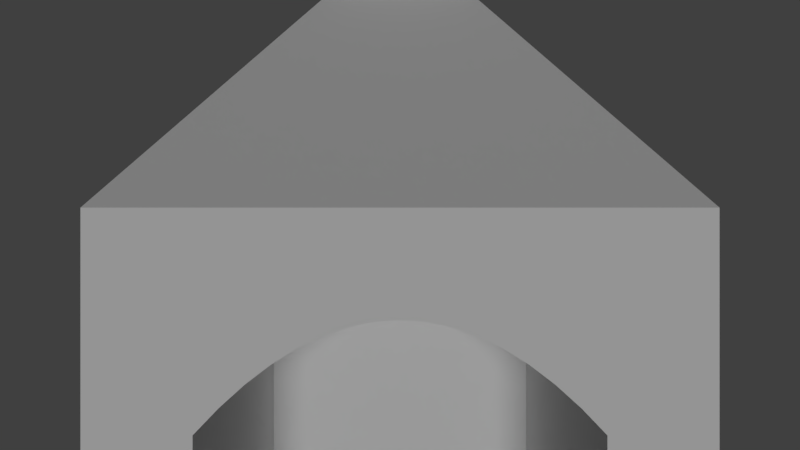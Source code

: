# Source: Fireplace.blend  (saved by Blender 2.79.0; exported with 4.5.12 LTS)
import bpy
from mathutils import Matrix  # noqa: F401  (used for matrix-valued properties, if any)

bpy.ops.wm.read_factory_settings(use_empty=True)
scene = bpy.context.scene
scene.name = 'Scene'

# ---- collections
col_collection_1 = bpy.data.collections.new('Collection 1'); scene.collection.children.link(col_collection_1)
col_collection_11 = bpy.data.collections.new('Collection 11'); scene.collection.children.link(col_collection_11)

# ---- materials (node trees are filled in below, after node groups)
mat_burntwood = bpy.data.materials.new('BurntWood')
mat_burntwood.alpha_threshold = 0.0
mat_burntwood.use_transparent_shadow = False
mat_burntwood.diffuse_color = (0.0, 0.0, 0.0, 1.0)
mat_burntwood.roughness = 0.5
mat_burntwood.specular_intensity = 0.0
mat_fireplace_mat = bpy.data.materials.new('Fireplace_mat')
mat_fireplace_mat.alpha_threshold = 0.0
mat_fireplace_mat.use_transparent_shadow = False
mat_fireplace_mat.roughness = 0.5
mat_fireplace_mat.specular_intensity = 0.0

# ---- material node trees

# ---- world
world_world = bpy.data.worlds.new('World'); scene.world = world_world
world_world.color = (0.05088, 0.05088, 0.05088)
world_world.use_sun_shadow = False
world_world.sun_shadow_jitter_overblur = 0.0
world_world.cycles.sampling_method = 'MANUAL'

# ---- cameras
cam_camera = bpy.data.cameras.new('Camera')
cam_camera.clip_end = 100.0
cam_camera.lens = 35.0
cam_camera.sensor_width = 32.0
cam_camera.sensor_height = 18.0
cam_camera.ortho_scale = 7.314
cam_camera.dof.focus_distance = 0.0
cam_camera.dof.aperture_fstop = 128.0

# ---- lights
light_lamp = bpy.data.lights.new('Lamp', 'SUN')
light_lamp.transmission_factor = 0.0
light_lamp.cutoff_distance = 30.0
light_lamp.angle = 0.1993
light_lamp.energy = 1.0
light_lamp.shadow_buffer_clip_start = 1.001
light_lamp.shadow_soft_size = 0.1
light_lamp.shadow_cascade_max_distance = 1000.0

# ---- meshes
me_cylinder_001 = bpy.data.meshes.new('Cylinder.001')
me_cylinder_001.from_pydata([(0.0, 1.0, -1.0), (0.0, 1.0, 1.0), (0.1951, 0.9808, -1.0), (0.1951, 0.9808, 1.0), (0.3827, 0.9239, -1.0), (0.3827, 0.9239, 1.0), (0.5556, 0.8315, -1.0), (0.5556, 0.8315, 1.0), (0.7071, 0.7071, -1.0), (0.7071, 0.7071, 1.0), (0.8315, 0.5556, -1.0), (0.8315, 0.5556, 1.0), (0.9239, 0.3827, -1.0), (0.9239, 0.3827, 1.0), (0.9808, 0.1951, -1.0), (0.9808, 0.1951, 1.0), (1.0, 7.55e-08, -1.0), (1.0, 7.55e-08, 1.0), (0.9808, -0.1951, -1.0), (0.9808, -0.1951, 1.0), (0.9239, -0.3827, -1.0), (0.9239, -0.3827, 1.0), (0.8315, -0.5556, -1.0), (0.8315, -0.5556, 1.0), (0.7071, -0.7071, -1.0), (0.7071, -0.7071, 1.0), (0.5556, -0.8315, -1.0), (0.5556, -0.8315, 1.0), (0.3827, -0.9239, -1.0), (0.3827, -0.9239, 1.0), (0.1951, -0.9808, -1.0), (0.1951, -0.9808, 1.0), (-3.258e-07, -1.0, -1.0), (-3.258e-07, -1.0, 1.0), (-0.1951, -0.9808, -1.0), (-0.1951, -0.9808, 1.0), (-0.3827, -0.9239, -1.0), (-0.3827, -0.9239, 1.0), (-0.5556, -0.8315, -1.0), (-0.5556, -0.8315, 1.0), (-0.7071, -0.7071, -1.0), (-0.7071, -0.7071, 1.0), (-0.8315, -0.5556, -1.0), (-0.8315, -0.5556, 1.0), (-0.9239, -0.3827, -1.0), (-0.9239, -0.3827, 1.0), (-0.9808, -0.1951, -1.0), (-0.9808, -0.1951, 1.0), (-1.0, 9.656e-07, -1.0), (-1.0, 9.656e-07, 1.0), (-0.9808, 0.1951, -1.0), (-0.9808, 0.1951, 1.0), (-0.9239, 0.3827, -1.0), (-0.9239, 0.3827, 1.0), (-0.8315, 0.5556, -1.0), (-0.8315, 0.5556, 1.0), (-0.7071, 0.7071, -1.0), (-0.7071, 0.7071, 1.0), (-0.5556, 0.8315, -1.0), (-0.5556, 0.8315, 1.0), (-0.3827, 0.9239, -1.0), (-0.3827, 0.9239, 1.0), (-0.1951, 0.9808, -1.0), (-0.1951, 0.9808, 1.0)], [], [(3, 1, 63, 61, 59, 57, 55, 53, 51, 49, 47, 45, 43, 41, 39, 37, 35, 33, 31, 29, 27, 25, 23, 21, 19, 17, 15, 13, 11, 9, 7, 5), (0, 2, 4, 6, 8, 10, 12, 14, 16, 18, 20, 22, 24, 26, 28, 30, 32, 34, 36, 38, 40, 42, 44, 46, 48, 50, 52, 54, 56, 58, 60, 62)])
_uv = me_cylinder_001.uv_layers.new(name='UVMap')
_uv.uv.foreach_set('vector', [0.4508, 1.0, 0.3542, 0.9904, 0.2632, 0.9715, 0.1813, 0.9442, 0.1116, 0.9094, 0.05691, 0.8684, 0.01921, 0.8229, 8.984e-08, 0.7746, 0.0, 0.7254, 0.01921, 0.6771, 0.05691, 0.6316, 0.1116, 0.5906, 0.1813, 0.5558, 0.2632, 0.5285, 0.3542, 0.5096, 0.4508, 0.5, 0.5492, 0.5, 0.6458, 0.5096, 0.7368, 0.5285, 0.8187, 0.5558, 0.8884, 0.5906, 0.9431, 0.6316, 0.9808, 0.6771, 1.0, 0.7254, 1.0, 0.7746, 0.9808, 0.8229, 0.9431, 0.8684, 0.8884, 0.9094, 0.8187, 0.9442, 0.7368, 0.9715, 0.6458, 0.9904, 0.5492, 1.0, 5.989e-08, 0.2746, 0.0, 0.2254, 0.01921, 0.1771, 0.05691, 0.1316, 0.1116, 0.09063, 0.1813, 0.05581, 0.2632, 0.02845, 0.3542, 0.009607, 0.4508, 1.497e-08, 0.5492, 0.0, 0.6458, 0.009607, 0.7368, 0.02845, 0.8187, 0.05581, 0.8884, 0.09063, 0.9431, 0.1316, 0.9808, 0.1771, 1.0, 0.2254, 1.0, 0.2746, 0.9808, 0.3229, 0.9431, 0.3684, 0.8884, 0.4094, 0.8187, 0.4442, 0.7368, 0.4715, 0.6458, 0.4904, 0.5492, 0.5, 0.4508, 0.5, 0.3542, 0.4904, 0.2632, 0.4715, 0.1813, 0.4442, 0.1116, 0.4094, 0.05691, 0.3684, 0.01921, 0.3229])
me_cylinder_001.materials.append(mat_burntwood)
me_cylinder_001.use_remesh_preserve_volume = False
me_cylinder_001.use_remesh_preserve_attributes = False
me_cylinder_001.use_mirror_vertex_groups = False
me_cylinder_001.update()
me_cylinder = bpy.data.meshes.new('Cylinder')
me_cylinder.from_pydata([(0.0, 1.0, -1.0), (0.0, 1.0, 1.0), (0.1951, 0.9808, -1.0), (0.1951, 0.9808, 1.0), (0.3827, 0.9239, -1.0), (0.3827, 0.9239, 1.0), (0.5556, 0.8315, -1.0), (0.5556, 0.8315, 1.0), (0.7071, 0.7071, -1.0), (0.7071, 0.7071, 1.0), (0.8315, 0.5556, -1.0), (0.8315, 0.5556, 1.0), (0.9239, 0.3827, -1.0), (0.9239, 0.3827, 1.0), (0.9808, 0.1951, -1.0), (0.9808, 0.1951, 1.0), (1.0, 7.55e-08, -1.0), (1.0, 7.55e-08, 1.0), (0.9808, -0.1951, -1.0), (0.9808, -0.1951, 1.0), (0.9239, -0.3827, -1.0), (0.9239, -0.3827, 1.0), (0.8315, -0.5556, -1.0), (0.8315, -0.5556, 1.0), (0.7071, -0.7071, -1.0), (0.7071, -0.7071, 1.0), (0.5556, -0.8315, -1.0), (0.5556, -0.8315, 1.0), (0.3827, -0.9239, -1.0), (0.3827, -0.9239, 1.0), (0.1951, -0.9808, -1.0), (0.1951, -0.9808, 1.0), (-3.258e-07, -1.0, -1.0), (-3.258e-07, -1.0, 1.0), (-0.1951, -0.9808, -1.0), (-0.1951, -0.9808, 1.0), (-0.3827, -0.9239, -1.0), (-0.3827, -0.9239, 1.0), (-0.5556, -0.8315, -1.0), (-0.5556, -0.8315, 1.0), (-0.7071, -0.7071, -1.0), (-0.7071, -0.7071, 1.0), (-0.8315, -0.5556, -1.0), (-0.8315, -0.5556, 1.0), (-0.9239, -0.3827, -1.0), (-0.9239, -0.3827, 1.0), (-0.9808, -0.1951, -1.0), (-0.9808, -0.1951, 1.0), (-1.0, 9.656e-07, -1.0), (-1.0, 9.656e-07, 1.0), (-0.9808, 0.1951, -1.0), (-0.9808, 0.1951, 1.0), (-0.9239, 0.3827, -1.0), (-0.9239, 0.3827, 1.0), (-0.8315, 0.5556, -1.0), (-0.8315, 0.5556, 1.0), (-0.7071, 0.7071, -1.0), (-0.7071, 0.7071, 1.0), (-0.5556, 0.8315, -1.0), (-0.5556, 0.8315, 1.0), (-0.3827, 0.9239, -1.0), (-0.3827, 0.9239, 1.0), (-0.1951, 0.9808, -1.0), (-0.1951, 0.9808, 1.0)], [], [(0, 1, 3, 2), (2, 3, 5, 4), (4, 5, 7, 6), (6, 7, 9, 8), (8, 9, 11, 10), (10, 11, 13, 12), (12, 13, 15, 14), (14, 15, 17, 16), (16, 17, 19, 18), (18, 19, 21, 20), (20, 21, 23, 22), (22, 23, 25, 24), (24, 25, 27, 26), (26, 27, 29, 28), (28, 29, 31, 30), (30, 31, 33, 32), (32, 33, 35, 34), (34, 35, 37, 36), (36, 37, 39, 38), (38, 39, 41, 40), (40, 41, 43, 42), (42, 43, 45, 44), (44, 45, 47, 46), (46, 47, 49, 48), (48, 49, 51, 50), (50, 51, 53, 52), (52, 53, 55, 54), (54, 55, 57, 56), (56, 57, 59, 58), (58, 59, 61, 60), (60, 61, 63, 62), (62, 63, 1, 0)])
_uv = me_cylinder.uv_layers.new(name='UVMap')
_uv.uv.foreach_set('vector', [0.2947, 0.5, 0.2947, 0.0, 0.3333, 4.47e-08, 0.3333, 0.5, 0.3333, 0.5, 0.3333, 4.47e-08, 0.3662, 2.98e-08, 0.3662, 0.5, 1.0, 5.96e-08, 1.0, 0.5, 0.9614, 0.5, 0.9614, 5.96e-08, 0.9614, 5.96e-08, 0.9614, 0.5, 0.9185, 0.5, 0.9185, 5.96e-08, 0.9185, 5.96e-08, 0.9185, 0.5, 0.873, 0.5, 0.873, 2.98e-08, 0.873, 2.98e-08, 0.873, 0.5, 0.8265, 0.5, 0.8265, 2.98e-08, 0.8265, 2.98e-08, 0.8265, 0.5, 0.781, 0.5, 0.781, 2.98e-08, 0.781, 2.98e-08, 0.781, 0.5, 0.7381, 0.5, 0.7381, 0.0, 0.7381, 0.0, 0.7381, 0.5, 0.6995, 0.5, 0.6995, 2.98e-08, 0.3662, 0.5, 0.3662, 0.0, 0.399, 0.0, 0.399, 0.5, 0.399, 0.5, 0.399, 0.0, 0.4376, 2.98e-08, 0.4376, 0.5, 0.4376, 0.5, 0.4376, 2.98e-08, 0.4805, 0.0, 0.4805, 0.5, 0.4805, 0.5, 0.4805, 0.0, 0.526, 0.0, 0.526, 0.5, 0.526, 0.5, 0.526, 0.0, 0.5725, 2.98e-08, 0.5725, 0.5, 0.5725, 0.5, 0.5725, 2.98e-08, 0.618, 0.0, 0.618, 0.5, 0.618, 0.5, 0.618, 0.0, 0.6609, 0.0, 0.6609, 0.5, 0.6609, 0.5, 0.6609, 0.0, 0.6995, 2.98e-08, 0.6995, 0.5, 0.3333, 0.5, 0.3333, 1.0, 0.3005, 1.0, 0.3005, 0.5, 0.3005, 0.5, 0.3005, 1.0, 0.2619, 1.0, 0.2619, 0.5, 0.2619, 0.5, 0.2619, 1.0, 0.219, 1.0, 0.219, 0.5, 0.219, 0.5, 0.219, 1.0, 0.1735, 1.0, 0.1735, 0.5, 0.1735, 0.5, 0.1735, 1.0, 0.127, 1.0, 0.127, 0.5, 0.127, 0.5, 0.127, 1.0, 0.0815, 1.0, 0.0815, 0.5, 0.0815, 0.5, 0.0815, 1.0, 0.0386, 1.0, 0.0386, 0.5, 0.0386, 0.5, 0.0386, 1.0, 4.235e-08, 1.0, 0.0, 0.5, 0.0, 0.5, 0.0, 5.96e-08, 0.03283, 5.96e-08, 0.03283, 0.5, 0.03283, 0.5, 0.03283, 5.96e-08, 0.07143, 5.96e-08, 0.07144, 0.5, 0.07144, 0.5, 0.07143, 5.96e-08, 0.1143, 1.49e-08, 0.1143, 0.5, 0.1143, 0.5, 0.1143, 1.49e-08, 0.1599, 4.47e-08, 0.1599, 0.5, 0.1599, 0.5, 0.1599, 4.47e-08, 0.2063, 4.47e-08, 0.2063, 0.5, 0.2063, 0.5, 0.2063, 4.47e-08, 0.2518, 4.47e-08, 0.2518, 0.5, 0.2518, 0.5, 0.2518, 4.47e-08, 0.2947, 0.0, 0.2947, 0.5])
me_cylinder.materials.append(mat_burntwood)
me_cylinder.use_remesh_preserve_volume = False
me_cylinder.use_remesh_preserve_attributes = False
me_cylinder.use_mirror_vertex_groups = False
me_cylinder.update()
me_cube = bpy.data.meshes.new('Cube')
me_cube.from_pydata([(-1.0, -1.0, -1.0), (-1.0, -1.0, 1.0), (-1.0, 1.0, -1.0), (-1.0, 1.0, 1.0), (1.0, -1.0, -1.0), (1.0, -1.0, 1.0), (1.0, 1.0, -1.0), (1.0, 1.0, 1.0), (-0.6491, -1.0, -0.8494), (-0.6491, -1.0, 0.2871), (0.6491, -1.0, 0.2871), (0.6491, -1.0, -0.8494), (0.0, -1.0, 0.648), (-0.3245, -1.0, 0.5577), (0.3245, -1.0, 0.5577), (-0.4868, -1.0, 0.445), (0.1623, -1.0, 0.6254), (-0.1623, -1.0, 0.6254), (0.4868, -1.0, 0.445), (-0.5679, -1.0, 0.3717), (0.08113, -1.0, 0.6423), (-0.2434, -1.0, 0.5972), (0.4057, -1.0, 0.507), (-0.4057, -1.0, 0.507), (0.2434, -1.0, 0.5972), (-0.08113, -1.0, 0.6423), (0.5679, -1.0, 0.3717), (-0.6491, 0.7594, -0.8494), (-0.6491, 0.7594, 0.2871), (0.6491, 0.7594, 0.2871), (0.6491, 0.7594, -0.8494), (-0.5679, 0.7594, 0.3717), (0.08113, 0.7594, 0.6423), (0.0, 0.7594, 0.648), (-0.2434, 0.7594, 0.5972), (-0.3245, 0.7594, 0.5577), (0.4057, 0.7594, 0.507), (0.3245, 0.7594, 0.5577), (-0.4057, 0.7594, 0.507), (-0.4868, 0.7594, 0.445), (0.2434, 0.7594, 0.5972), (0.1623, 0.7594, 0.6254), (-0.08113, 0.7594, 0.6423), (-0.1623, 0.7594, 0.6254), (0.5679, 0.7594, 0.3717), (0.4868, 0.7594, 0.445), (-0.3421, 0.3117, 2.006), (-0.3421, 0.9958, 2.006), (0.3421, 0.9958, 2.006), (0.3421, 0.3117, 2.006), (-0.3421, 0.3117, 8.372), (-0.3421, 0.9958, 8.372), (0.3421, 0.9958, 8.372), (0.3421, 0.3117, 8.372)], [], [(0, 1, 3, 2), (2, 3, 7, 6), (6, 7, 5, 4), (1, 0, 8, 9), (2, 6, 4, 0), (7, 3, 47, 48), (13, 23, 38, 35), (0, 4, 11, 8), (5, 1, 9, 19, 15, 23, 13, 21, 17, 25, 12, 20, 16, 24, 14, 22, 18, 26, 10), (4, 5, 10, 11), (30, 29, 44, 45, 36, 37, 40, 41, 32, 33, 42, 43, 34, 35, 38, 39, 31, 28, 27), (24, 16, 41, 40), (14, 24, 40, 37), (25, 17, 43, 42), (12, 25, 42, 33), (26, 18, 45, 44), (10, 26, 44, 29), (9, 8, 27, 28), (15, 19, 31, 39), (20, 12, 33, 32), (11, 10, 29, 30), (16, 20, 32, 41), (21, 13, 35, 34), (8, 11, 30, 27), (17, 21, 34, 43), (22, 14, 37, 36), (19, 9, 28, 31), (18, 22, 36, 45), (23, 15, 39, 38), (46, 49, 53, 50), (5, 7, 48, 49), (3, 1, 46, 47), (1, 5, 49, 46), (52, 51, 50, 53), (48, 47, 51, 52), (49, 48, 52, 53), (47, 46, 50, 51)])
_uv = me_cube.uv_layers.new(name='UVMap')
_uv.uv.foreach_set('vector', [0.8002, 0.0, 0.8002, 0.1786, 0.6002, 0.1786, 0.6002, 2.544e-08, 0.4001, 1.0, 0.4001, 0.7866, 0.6002, 0.7866, 0.6002, 1.0, 0.2001, 0.0, 0.2001, 0.2134, 0.0, 0.2134, 0.0, 0.0, 0.4001, 0.7866, 0.4001, 1.0, 0.365, 0.9839, 0.365, 0.8627, 1.0, 0.2134, 0.8002, 0.2134, 0.8002, 2.544e-08, 1.0, 0.0, 0.6002, 0.7866, 0.4001, 0.7866, 0.4659, 0.6793, 0.5344, 0.6793, 0.8235, 0.7766, 0.8157, 0.7766, 0.8157, 0.5888, 0.8235, 0.5888, 0.4001, 1.0, 0.2001, 1.0, 0.2352, 0.9839, 0.365, 0.9839, 0.2001, 0.7866, 0.4001, 0.7866, 0.365, 0.8627, 0.3569, 0.8536, 0.3488, 0.8458, 0.3407, 0.8392, 0.3326, 0.8338, 0.3244, 0.8296, 0.3163, 0.8266, 0.3082, 0.8248, 0.3001, 0.8242, 0.292, 0.8248, 0.2839, 0.8266, 0.2757, 0.8296, 0.2676, 0.8338, 0.2595, 0.8392, 0.2514, 0.8458, 0.2433, 0.8536, 0.2352, 0.8627, 0.2001, 1.0, 0.2001, 0.7866, 0.2352, 0.8627, 0.2352, 0.9839, 0.8002, 0.9363, 0.8002, 0.8151, 0.8084, 0.806, 0.8165, 0.7982, 0.8246, 0.7916, 0.8327, 0.7862, 0.8408, 0.782, 0.8489, 0.779, 0.8571, 0.7772, 0.8652, 0.7766, 0.8733, 0.7772, 0.8814, 0.779, 0.8895, 0.782, 0.8976, 0.7862, 0.9058, 0.7916, 0.9139, 0.7982, 0.922, 0.806, 0.9301, 0.8151, 0.9301, 0.9363, 0.88, 0.7766, 0.8718, 0.7766, 0.8718, 0.5888, 0.88, 0.5888, 0.8883, 0.7766, 0.88, 0.7766, 0.88, 0.5888, 0.8883, 0.5888, 0.8474, 0.7766, 0.8393, 0.7766, 0.8393, 0.5888, 0.8474, 0.5888, 0.8554, 0.7766, 0.8474, 0.7766, 0.8474, 0.5888, 0.8554, 0.5888, 0.9137, 0.7766, 0.9052, 0.7766, 0.9052, 0.5888, 0.9137, 0.5888, 0.9223, 0.7766, 0.9137, 0.7766, 0.9137, 0.5888, 0.9223, 0.5888, 0.9139, 0.5888, 0.8002, 0.5888, 0.8002, 0.4011, 0.9139, 0.4011, 0.8079, 0.7766, 0.8002, 0.7766, 0.8002, 0.5888, 0.8079, 0.5888, 0.8636, 0.7766, 0.8554, 0.7766, 0.8554, 0.5888, 0.8636, 0.5888, 0.8954, 0.4011, 0.8002, 0.4011, 0.8002, 0.2134, 0.8954, 0.2134, 0.8718, 0.7766, 0.8636, 0.7766, 0.8636, 0.5888, 0.8718, 0.5888, 0.8314, 0.7766, 0.8235, 0.7766, 0.8235, 0.5888, 0.8314, 0.5888, 0.9665, 0.4011, 0.8954, 0.4011, 0.8954, 0.2134, 0.9665, 0.2134, 0.8393, 0.7766, 0.8314, 0.7766, 0.8314, 0.5888, 0.8393, 0.5888, 0.8967, 0.7766, 0.8883, 0.7766, 0.8883, 0.5888, 0.8967, 0.5888, 0.9224, 0.5888, 0.9139, 0.5888, 0.9139, 0.4011, 0.9224, 0.4011, 0.9052, 0.7766, 0.8967, 0.7766, 0.8967, 0.5888, 0.9052, 0.5888, 0.8157, 0.7766, 0.8079, 0.7766, 0.8079, 0.5888, 0.8157, 0.5888, 0.3343, 0.6793, 0.2659, 0.6793, 0.2659, 0.0, 0.3343, 0.0, 0.0, 0.2134, 0.2001, 0.2134, 0.1996, 0.3207, 0.1312, 0.3207, 0.6002, 0.1786, 0.8002, 0.1786, 0.669, 0.3068, 0.6006, 0.3068, 0.4001, 0.7866, 0.2001, 0.7866, 0.2659, 0.6793, 0.3343, 0.6793, 0.6006, 0.9152, 0.6006, 0.8752, 0.669, 0.8752, 0.669, 0.9152, 0.5344, 0.6793, 0.4659, 0.6793, 0.4659, 0.0, 0.5344, 0.0, 0.1312, 0.3207, 0.1996, 0.3207, 0.1996, 1.0, 0.1312, 1.0, 0.6006, 0.3068, 0.669, 0.3068, 0.669, 0.8752, 0.6006, 0.8752])
me_cube.materials.append(mat_fireplace_mat)
me_cube.use_remesh_preserve_volume = False
me_cube.use_remesh_preserve_attributes = False
me_cube.use_mirror_vertex_groups = False
me_cube.update()

# ---- objects
ob_camera = bpy.data.objects.new('Camera', cam_camera)
ob_lamp = bpy.data.objects.new('Lamp', light_lamp)
ob_holzscheit = bpy.data.objects.new('Holzscheit', None)
ob_cut = bpy.data.objects.new('cut', me_cylinder_001)
ob_rinde = bpy.data.objects.new('rinde', me_cylinder)
ob_fireplace = bpy.data.objects.new('Fireplace', me_cube)

# ---- transforms, parenting, visibility, modifiers, constraints
ob_camera.location = (4.35e-16, -3.738, 1.959)
ob_camera.rotation_euler = (1.571, -2.22e-16, -2.165e-16)
ob_camera.scale = (0.4373, 0.4373, 0.4373)
ob_camera.lock_rotations_4d = False
ob_camera.empty_display_type = 'ARROWS'
ob_camera.color = (0.0, 0.0, 0.0, 0.0)
ob_camera.display_type = 'WIRE'
ob_camera.lineart.crease_threshold = 0.0
ob_lamp.parent = ob_camera
ob_lamp.location = (0.0, 0.0, 0.0)
ob_lamp.lock_rotations_4d = False
ob_lamp.empty_display_type = 'ARROWS'
ob_lamp.color = (0.0, 0.0, 0.0, 0.0)
ob_lamp.lineart.crease_threshold = 0.0
ob_holzscheit.location = (0.0, 0.0, 0.0)
ob_holzscheit.empty_image_offset = (0.0, 0.0)
ob_holzscheit.lineart.crease_threshold = 0.0
ob_cut.parent = ob_holzscheit
ob_cut.location = (0.0, 0.0, 0.3105)
ob_cut.rotation_euler = (1.571, -0.0, 0.0)
ob_cut.scale = (0.1473, 0.1473, 0.2398)
ob_cut.lineart.crease_threshold = 0.0
ob_rinde.parent = ob_holzscheit
ob_rinde.location = (0.0, 0.0, 0.3105)
ob_rinde.rotation_euler = (1.571, -0.0, 0.0)
ob_rinde.scale = (0.1473, 0.1473, 0.2398)
ob_rinde.lineart.crease_threshold = 0.0
ob_fireplace.location = (0.0, 0.0, 1.014)
ob_fireplace.lineart.crease_threshold = 0.0

# ---- collection membership
col_collection_1.objects.link(ob_camera)
col_collection_1.objects.link(ob_lamp)
col_collection_11.objects.link(ob_holzscheit)
col_collection_11.objects.link(ob_cut)
col_collection_11.objects.link(ob_rinde)
col_collection_11.objects.link(ob_fireplace)

# ---- scene / render settings (as saved in the file)
scene.camera = ob_camera
scene.frame_start = 1; scene.frame_end = 250; scene.frame_set(1)
scene.render.engine = 'BLENDER_EEVEE_NEXT'
scene.render.resolution_percentage = 50
scene.render.dither_intensity = 0.0
scene.cycles.use_denoising = False
scene.cycles.samples = 128
scene.cycles.sampling_pattern = 'TABULATED_SOBOL'
scene.cycles.light_sampling_threshold = 0.0
scene.cycles.use_adaptive_sampling = False
scene.cycles.use_light_tree = False
scene.cycles.blur_glossy = 0.0
scene.cycles.sample_clamp_indirect = 0.0
scene.view_settings.view_transform = 'Standard'
bpy.context.view_layer.update()
